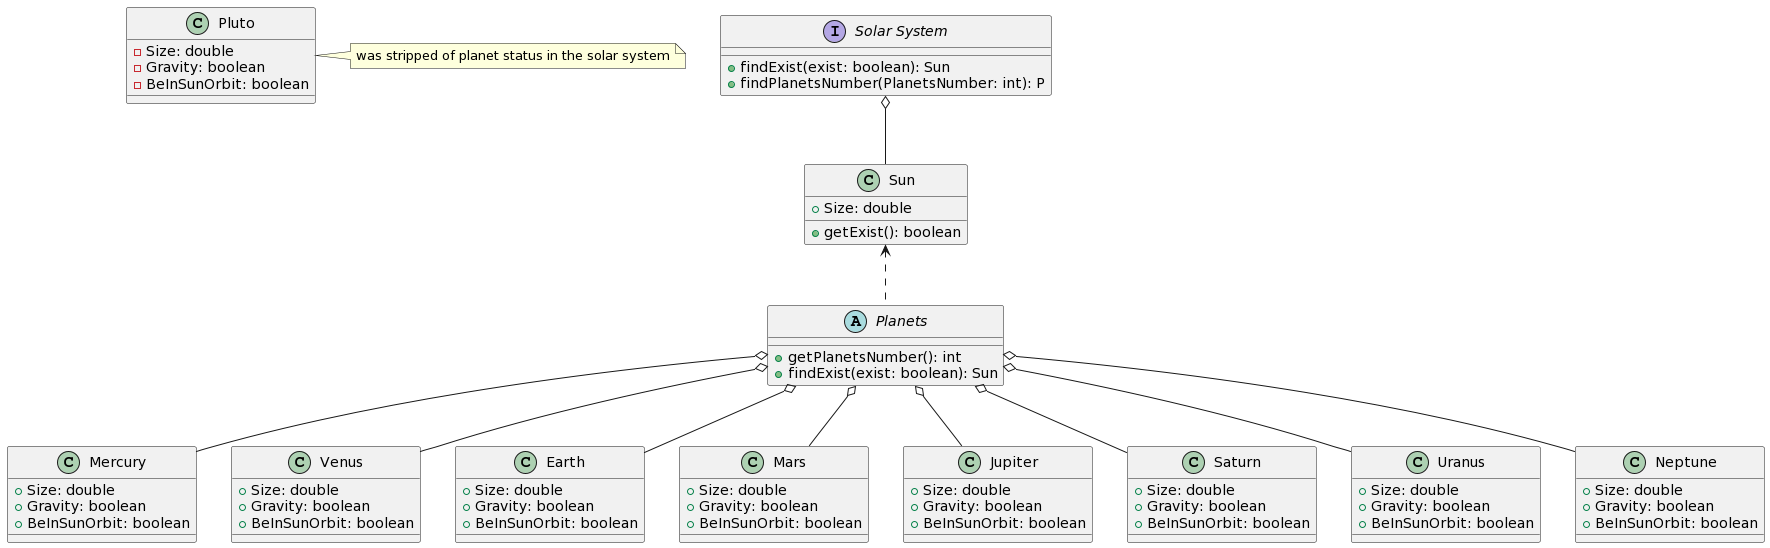

The diagram above was rendered by PlantUML. Its source (embedded in the PNG):
@startuml
interface SS as "Solar System"{
  +findExist(exist: boolean): Sun
  +findPlanetsNumber(PlanetsNumber: int): P
}
class Sun{
  +Size: double
  +getExist(): boolean
}
abstract class P as "Planets"{
  +getPlanetsNumber(): int
  +findExist(exist: boolean): Sun
}
class P1 as "Mercury"{
  +Size: double
  +Gravity: boolean
  +BeInSunOrbit: boolean
}
class P2 as "Venus"{
  +Size: double
  +Gravity: boolean
  +BeInSunOrbit: boolean
}
class P3 as "Earth"{
  +Size: double
  +Gravity: boolean
  +BeInSunOrbit: boolean
}
class P4 as "Mars"{
  +Size: double
  +Gravity: boolean
  +BeInSunOrbit: boolean
}
class P5 as "Jupiter"{
  +Size: double
  +Gravity: boolean
  +BeInSunOrbit: boolean
}
class P6 as "Saturn"{
  +Size: double
  +Gravity: boolean
  +BeInSunOrbit: boolean
}
class P7 as "Uranus"{
  +Size: double
  +Gravity: boolean
  +BeInSunOrbit: boolean
}
class P8 as "Neptune"{
  +Size: double
  +Gravity: boolean
  +BeInSunOrbit: boolean
}
class P9 as "Pluto"{
  -Size: double
  -Gravity: boolean
  -BeInSunOrbit: boolean
}
note right: was stripped of planet status in the solar system

SS o-- Sun
Sun <.. P
P o-- P1
P o-- P2
P o-- P3
P o-- P4
P o-- P5
P o-- P6
P o-- P7
P o-- P8
@enduml